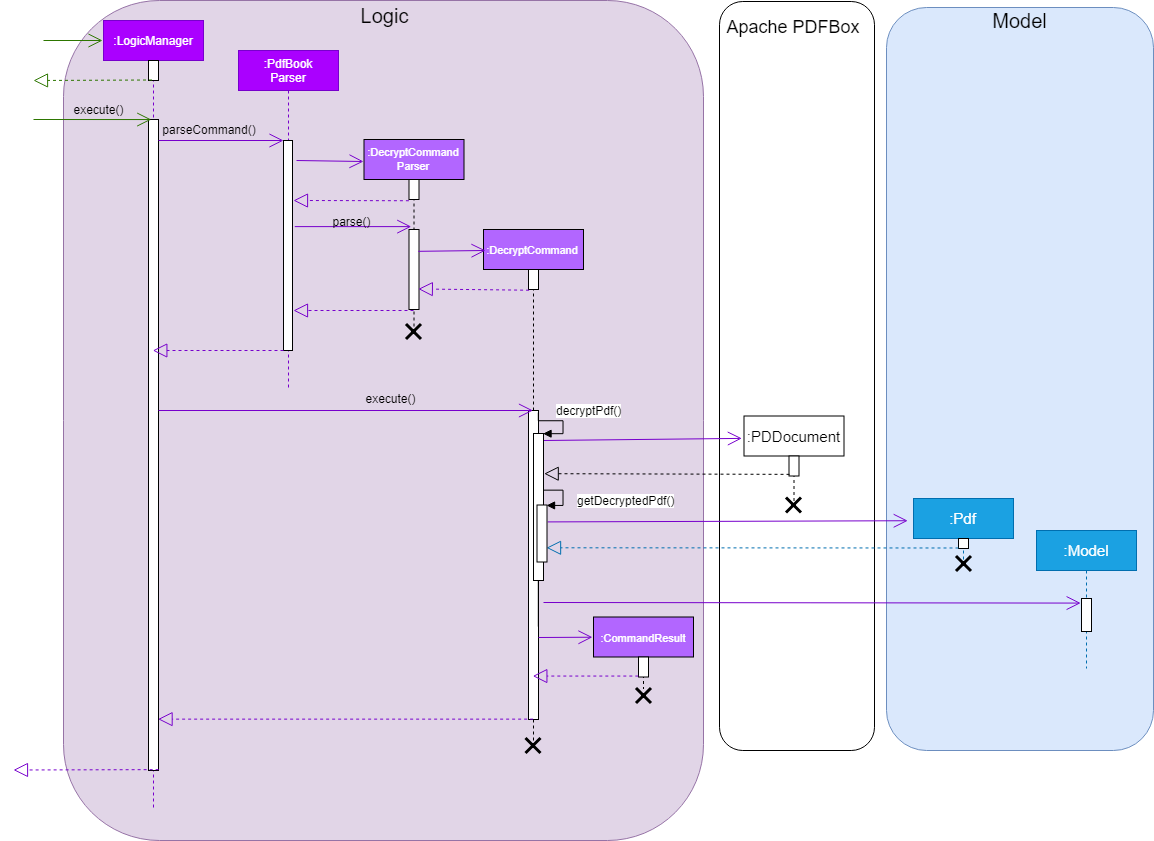

The diagram above was exported from draw.io. Its source (the exported page's mxGraphModel, read from the mxfile embedded in the PNG):
<mxGraphModel dx="834" dy="578" grid="1" gridSize="10" guides="1" tooltips="1" connect="1" arrows="1" fold="1" page="1" pageScale="1" pageWidth="850" pageHeight="1100" math="0" shadow="0">
  <root>
    <mxCell id="0" />
    <mxCell id="1" parent="0" />
    <mxCell id="IUnbvdnZWUxsvs4lfnMT-1" value="" style="rounded=1;whiteSpace=wrap;html=1;fontSize=12;" vertex="1" parent="1">
      <mxGeometry x="786" y="31" width="155" height="749" as="geometry" />
    </mxCell>
    <mxCell id="IUnbvdnZWUxsvs4lfnMT-2" value="" style="rounded=1;whiteSpace=wrap;html=1;fontSize=10;fillColor=#e1d5e7;strokeColor=#9673a6;" vertex="1" parent="1">
      <mxGeometry x="130" y="30" width="640" height="840" as="geometry" />
    </mxCell>
    <mxCell id="IUnbvdnZWUxsvs4lfnMT-3" value=":LogicManager" style="shape=umlLifeline;perimeter=lifelinePerimeter;whiteSpace=wrap;html=1;container=1;collapsible=0;recursiveResize=0;outlineConnect=0;fillColor=#aa00ff;strokeColor=#7700CC;fontColor=#ffffff;" vertex="1" parent="1">
      <mxGeometry x="170" y="50" width="100" height="790" as="geometry" />
    </mxCell>
    <mxCell id="IUnbvdnZWUxsvs4lfnMT-4" value="" style="html=1;points=[];perimeter=orthogonalPerimeter;fontSize=20;" vertex="1" parent="IUnbvdnZWUxsvs4lfnMT-3">
      <mxGeometry x="45" y="99" width="10" height="651" as="geometry" />
    </mxCell>
    <mxCell id="IUnbvdnZWUxsvs4lfnMT-5" value="" style="html=1;points=[];perimeter=orthogonalPerimeter;fontSize=20;" vertex="1" parent="IUnbvdnZWUxsvs4lfnMT-3">
      <mxGeometry x="45" y="40" width="10" height="20" as="geometry" />
    </mxCell>
    <mxCell id="IUnbvdnZWUxsvs4lfnMT-6" value=":PdfBook&lt;br&gt;Parser" style="shape=umlLifeline;perimeter=lifelinePerimeter;whiteSpace=wrap;html=1;container=1;collapsible=0;recursiveResize=0;outlineConnect=0;fillColor=#aa00ff;strokeColor=#7700CC;fontColor=#ffffff;" vertex="1" parent="1">
      <mxGeometry x="305" y="80" width="100" height="340" as="geometry" />
    </mxCell>
    <mxCell id="IUnbvdnZWUxsvs4lfnMT-7" value="" style="html=1;points=[];perimeter=orthogonalPerimeter;fontSize=20;" vertex="1" parent="IUnbvdnZWUxsvs4lfnMT-6">
      <mxGeometry x="45" y="90" width="9" height="210" as="geometry" />
    </mxCell>
    <mxCell id="IUnbvdnZWUxsvs4lfnMT-8" value="execute()" style="text;html=1;strokeColor=none;fillColor=none;align=center;verticalAlign=middle;whiteSpace=wrap;rounded=0;fontSize=12;" vertex="1" parent="1">
      <mxGeometry x="130" y="129" width="70" height="20" as="geometry" />
    </mxCell>
    <mxCell id="IUnbvdnZWUxsvs4lfnMT-9" value="Logic" style="text;html=1;strokeColor=none;fillColor=none;align=center;verticalAlign=middle;whiteSpace=wrap;rounded=0;fontSize=20;" vertex="1" parent="1">
      <mxGeometry x="430.5" y="35" width="40" height="20" as="geometry" />
    </mxCell>
    <mxCell id="IUnbvdnZWUxsvs4lfnMT-10" value="" style="endArrow=open;endFill=1;endSize=12;html=1;fillColor=#aa00ff;strokeColor=#7700CC;" edge="1" parent="1">
      <mxGeometry width="160" relative="1" as="geometry">
        <mxPoint x="225" y="170" as="sourcePoint" />
        <mxPoint x="350" y="170" as="targetPoint" />
      </mxGeometry>
    </mxCell>
    <mxCell id="IUnbvdnZWUxsvs4lfnMT-11" value="" style="endArrow=open;endFill=1;endSize=12;html=1;fontSize=20;entryX=0.286;entryY=0;entryDx=0;entryDy=0;entryPerimeter=0;fillColor=#60a917;strokeColor=#2D7600;" edge="1" parent="1" target="IUnbvdnZWUxsvs4lfnMT-4">
      <mxGeometry width="160" relative="1" as="geometry">
        <mxPoint x="100" y="149" as="sourcePoint" />
        <mxPoint x="150" y="150" as="targetPoint" />
      </mxGeometry>
    </mxCell>
    <mxCell id="IUnbvdnZWUxsvs4lfnMT-12" value="parseCommand()" style="text;html=1;strokeColor=none;fillColor=none;align=center;verticalAlign=middle;whiteSpace=wrap;rounded=0;fontSize=12;" vertex="1" parent="1">
      <mxGeometry x="240" y="149" width="71" height="20" as="geometry" />
    </mxCell>
    <mxCell id="IUnbvdnZWUxsvs4lfnMT-13" value="&lt;font style=&quot;font-size: 11px&quot; color=&quot;#ffffff&quot;&gt;:DecryptCommand&lt;br&gt;Parser&lt;/font&gt;" style="shape=umlLifeline;perimeter=lifelinePerimeter;whiteSpace=wrap;html=1;container=1;collapsible=0;recursiveResize=0;outlineConnect=0;fillColor=#B266FF;" vertex="1" parent="1">
      <mxGeometry x="430.5" y="169" width="100" height="190" as="geometry" />
    </mxCell>
    <mxCell id="IUnbvdnZWUxsvs4lfnMT-14" value="" style="html=1;points=[];perimeter=orthogonalPerimeter;fontSize=20;" vertex="1" parent="IUnbvdnZWUxsvs4lfnMT-13">
      <mxGeometry x="45" y="40" width="10" height="20" as="geometry" />
    </mxCell>
    <mxCell id="IUnbvdnZWUxsvs4lfnMT-15" value="" style="html=1;points=[];perimeter=orthogonalPerimeter;fontSize=20;" vertex="1" parent="IUnbvdnZWUxsvs4lfnMT-13">
      <mxGeometry x="45" y="90" width="10" height="80" as="geometry" />
    </mxCell>
    <mxCell id="IUnbvdnZWUxsvs4lfnMT-16" value="" style="endArrow=open;endFill=1;endSize=12;html=1;fontSize=20;fillColor=#aa00ff;strokeColor=#7700CC;" edge="1" parent="1">
      <mxGeometry width="160" relative="1" as="geometry">
        <mxPoint x="363" y="190" as="sourcePoint" />
        <mxPoint x="430" y="191.00000000000023" as="targetPoint" />
      </mxGeometry>
    </mxCell>
    <mxCell id="IUnbvdnZWUxsvs4lfnMT-17" value="" style="endArrow=block;dashed=1;endFill=0;endSize=12;html=1;fontSize=20;fillColor=#aa00ff;strokeColor=#7700CC;exitX=0.048;exitY=1.061;exitDx=0;exitDy=0;exitPerimeter=0;" edge="1" parent="1" source="IUnbvdnZWUxsvs4lfnMT-14">
      <mxGeometry width="160" relative="1" as="geometry">
        <mxPoint x="430" y="430" as="sourcePoint" />
        <mxPoint x="360" y="230" as="targetPoint" />
      </mxGeometry>
    </mxCell>
    <mxCell id="IUnbvdnZWUxsvs4lfnMT-18" value="" style="endArrow=open;endFill=1;endSize=12;html=1;fillColor=#aa00ff;strokeColor=#7700CC;startSize=7;entryX=1;entryY=0.75;entryDx=0;entryDy=0;exitX=0.033;exitY=0.75;exitDx=0;exitDy=0;exitPerimeter=0;" edge="1" parent="1" source="IUnbvdnZWUxsvs4lfnMT-19" target="IUnbvdnZWUxsvs4lfnMT-19">
      <mxGeometry width="160" relative="1" as="geometry">
        <mxPoint x="361" y="264.5" as="sourcePoint" />
        <mxPoint x="531" y="263.5" as="targetPoint" />
      </mxGeometry>
    </mxCell>
    <mxCell id="IUnbvdnZWUxsvs4lfnMT-19" value="parse()" style="text;html=1;strokeColor=none;fillColor=none;align=center;verticalAlign=middle;whiteSpace=wrap;rounded=0;fontSize=12;" vertex="1" parent="1">
      <mxGeometry x="357" y="241" width="121" height="20" as="geometry" />
    </mxCell>
    <mxCell id="IUnbvdnZWUxsvs4lfnMT-20" value="&lt;font style=&quot;font-size: 11px&quot;&gt;&lt;font color=&quot;#ffffff&quot;&gt;:DecryptCommand&lt;/font&gt;&lt;br&gt;&lt;/font&gt;" style="shape=umlLifeline;perimeter=lifelinePerimeter;whiteSpace=wrap;html=1;container=1;collapsible=0;recursiveResize=0;outlineConnect=0;fillColor=#B266FF;" vertex="1" parent="1">
      <mxGeometry x="550" y="259" width="100" height="511" as="geometry" />
    </mxCell>
    <mxCell id="IUnbvdnZWUxsvs4lfnMT-21" value="" style="html=1;points=[];perimeter=orthogonalPerimeter;fontSize=20;" vertex="1" parent="IUnbvdnZWUxsvs4lfnMT-20">
      <mxGeometry x="45" y="40" width="10" height="20" as="geometry" />
    </mxCell>
    <mxCell id="IUnbvdnZWUxsvs4lfnMT-22" value="" style="html=1;points=[];perimeter=orthogonalPerimeter;fontSize=20;" vertex="1" parent="IUnbvdnZWUxsvs4lfnMT-20">
      <mxGeometry x="45" y="181" width="10" height="309" as="geometry" />
    </mxCell>
    <mxCell id="IUnbvdnZWUxsvs4lfnMT-23" value="getDecryptedPdf()" style="edgeStyle=orthogonalEdgeStyle;html=1;align=left;spacingLeft=2;endArrow=block;rounded=0;entryX=1;entryY=0;fontSize=12;" edge="1" parent="IUnbvdnZWUxsvs4lfnMT-20" target="IUnbvdnZWUxsvs4lfnMT-58">
      <mxGeometry x="0.7813" y="10" relative="1" as="geometry">
        <mxPoint x="55" y="397" as="sourcePoint" />
        <Array as="points">
          <mxPoint x="55" y="261" />
          <mxPoint x="80" y="261" />
          <mxPoint x="80" y="276" />
        </Array>
        <mxPoint as="offset" />
      </mxGeometry>
    </mxCell>
    <mxCell id="IUnbvdnZWUxsvs4lfnMT-24" value="" style="endArrow=open;endFill=1;endSize=12;html=1;fillColor=#aa00ff;strokeColor=#7700CC;exitX=0.969;exitY=0.268;exitDx=0;exitDy=0;exitPerimeter=0;" edge="1" parent="1" source="IUnbvdnZWUxsvs4lfnMT-15">
      <mxGeometry width="160" relative="1" as="geometry">
        <mxPoint x="490" y="280" as="sourcePoint" />
        <mxPoint x="552" y="280" as="targetPoint" />
        <Array as="points" />
      </mxGeometry>
    </mxCell>
    <mxCell id="IUnbvdnZWUxsvs4lfnMT-25" value="" style="endArrow=block;dashed=1;endFill=0;endSize=12;html=1;fontSize=20;fillColor=#aa00ff;strokeColor=#7700CC;exitX=0.461;exitY=0.107;exitDx=0;exitDy=0;exitPerimeter=0;entryX=0.969;entryY=0.75;entryDx=0;entryDy=0;entryPerimeter=0;" edge="1" parent="1" target="IUnbvdnZWUxsvs4lfnMT-15">
      <mxGeometry width="160" relative="1" as="geometry">
        <mxPoint x="595.5714285714284" y="319.7142857142858" as="sourcePoint" />
        <mxPoint x="490" y="320" as="targetPoint" />
        <Array as="points" />
      </mxGeometry>
    </mxCell>
    <mxCell id="IUnbvdnZWUxsvs4lfnMT-26" value="" style="endArrow=block;dashed=1;endFill=0;endSize=12;html=1;fontSize=20;fillColor=#aa00ff;strokeColor=#7700CC;" edge="1" parent="1">
      <mxGeometry width="160" relative="1" as="geometry">
        <mxPoint x="480" y="340" as="sourcePoint" />
        <mxPoint x="360" y="340" as="targetPoint" />
      </mxGeometry>
    </mxCell>
    <mxCell id="IUnbvdnZWUxsvs4lfnMT-27" value="" style="shape=umlDestroy;whiteSpace=wrap;html=1;strokeWidth=3;fillColor=#B266FF;fontSize=20;" vertex="1" parent="1">
      <mxGeometry x="472.5" y="353.5" width="15" height="15" as="geometry" />
    </mxCell>
    <mxCell id="IUnbvdnZWUxsvs4lfnMT-28" value="" style="endArrow=block;dashed=1;endFill=0;endSize=12;html=1;fontSize=20;fillColor=#aa00ff;strokeColor=#7700CC;" edge="1" parent="1" target="IUnbvdnZWUxsvs4lfnMT-3">
      <mxGeometry width="160" relative="1" as="geometry">
        <mxPoint x="350" y="380" as="sourcePoint" />
        <mxPoint x="230" y="380" as="targetPoint" />
      </mxGeometry>
    </mxCell>
    <mxCell id="IUnbvdnZWUxsvs4lfnMT-29" value="" style="endArrow=open;endFill=1;endSize=12;html=1;fillColor=#aa00ff;strokeColor=#7700CC;" edge="1" parent="1" target="IUnbvdnZWUxsvs4lfnMT-20">
      <mxGeometry width="160" relative="1" as="geometry">
        <mxPoint x="225" y="440" as="sourcePoint" />
        <mxPoint x="443" y="440" as="targetPoint" />
      </mxGeometry>
    </mxCell>
    <mxCell id="IUnbvdnZWUxsvs4lfnMT-30" value="" style="endArrow=open;endFill=1;endSize=12;html=1;fontSize=20;fillColor=#60a917;strokeColor=#2D7600;" edge="1" parent="1">
      <mxGeometry width="160" relative="1" as="geometry">
        <mxPoint x="110" y="70" as="sourcePoint" />
        <mxPoint x="169" y="70" as="targetPoint" />
      </mxGeometry>
    </mxCell>
    <mxCell id="IUnbvdnZWUxsvs4lfnMT-31" value="" style="endArrow=block;dashed=1;endFill=0;endSize=12;html=1;fontSize=20;exitX=0.473;exitY=0.197;exitDx=0;exitDy=0;exitPerimeter=0;fillColor=#60a917;strokeColor=#2D7600;" edge="1" parent="1">
      <mxGeometry width="160" relative="1" as="geometry">
        <mxPoint x="218.5" y="109.5" as="sourcePoint" />
        <mxPoint x="100" y="110" as="targetPoint" />
      </mxGeometry>
    </mxCell>
    <mxCell id="IUnbvdnZWUxsvs4lfnMT-32" value="" style="rounded=1;whiteSpace=wrap;html=1;fillColor=#dae8fc;fontSize=12;strokeColor=#6c8ebf;" vertex="1" parent="1">
      <mxGeometry x="953" y="37" width="267" height="743" as="geometry" />
    </mxCell>
    <mxCell id="IUnbvdnZWUxsvs4lfnMT-33" value="Model" style="text;html=1;strokeColor=none;fillColor=none;align=center;verticalAlign=middle;whiteSpace=wrap;rounded=0;fontSize=20;" vertex="1" parent="1">
      <mxGeometry x="1066.5" y="40" width="40" height="20" as="geometry" />
    </mxCell>
    <mxCell id="IUnbvdnZWUxsvs4lfnMT-34" value="&lt;font&gt;&lt;font style=&quot;font-size: 15px&quot;&gt;:Pdf&lt;/font&gt;&lt;br&gt;&lt;/font&gt;" style="shape=umlLifeline;perimeter=lifelinePerimeter;whiteSpace=wrap;html=1;container=1;collapsible=0;recursiveResize=0;outlineConnect=0;fillColor=#1ba1e2;size=40;strokeColor=#006EAF;fontColor=#ffffff;" vertex="1" parent="1">
      <mxGeometry x="980" y="528" width="100" height="64" as="geometry" />
    </mxCell>
    <mxCell id="IUnbvdnZWUxsvs4lfnMT-35" value="" style="html=1;points=[];perimeter=orthogonalPerimeter;fontSize=20;" vertex="1" parent="IUnbvdnZWUxsvs4lfnMT-34">
      <mxGeometry x="45" y="40" width="10" height="10" as="geometry" />
    </mxCell>
    <mxCell id="IUnbvdnZWUxsvs4lfnMT-36" value="" style="endArrow=open;endFill=1;endSize=12;html=1;fillColor=#aa00ff;strokeColor=#7700CC;entryX=-0.021;entryY=0.251;entryDx=0;entryDy=0;entryPerimeter=0;" edge="1" parent="1" target="IUnbvdnZWUxsvs4lfnMT-38">
      <mxGeometry width="160" relative="1" as="geometry">
        <mxPoint x="610" y="470" as="sourcePoint" />
        <mxPoint x="696" y="470" as="targetPoint" />
      </mxGeometry>
    </mxCell>
    <mxCell id="IUnbvdnZWUxsvs4lfnMT-37" value="&lt;font style=&quot;font-size: 18px&quot;&gt;Apache PDFBox&lt;/font&gt;" style="text;html=1;strokeColor=none;fillColor=none;align=center;verticalAlign=middle;whiteSpace=wrap;rounded=0;fontSize=20;" vertex="1" parent="1">
      <mxGeometry x="772.5" y="45" width="175" height="20" as="geometry" />
    </mxCell>
    <mxCell id="IUnbvdnZWUxsvs4lfnMT-38" value="&lt;font&gt;&lt;font style=&quot;font-size: 15px&quot;&gt;:PDDocument&lt;/font&gt;&lt;br&gt;&lt;/font&gt;" style="shape=umlLifeline;perimeter=lifelinePerimeter;whiteSpace=wrap;html=1;container=1;collapsible=0;recursiveResize=0;outlineConnect=0;size=40;" vertex="1" parent="1">
      <mxGeometry x="810.5" y="445.5" width="100" height="89" as="geometry" />
    </mxCell>
    <mxCell id="IUnbvdnZWUxsvs4lfnMT-39" value="" style="html=1;points=[];perimeter=orthogonalPerimeter;fontSize=20;" vertex="1" parent="IUnbvdnZWUxsvs4lfnMT-38">
      <mxGeometry x="45" y="40" width="10" height="20" as="geometry" />
    </mxCell>
    <mxCell id="IUnbvdnZWUxsvs4lfnMT-45" value="" style="endArrow=block;dashed=1;endFill=0;endSize=12;html=1;fontSize=20;exitX=0.459;exitY=0.626;exitDx=0;exitDy=0;exitPerimeter=0;entryX=1.043;entryY=0.273;entryDx=0;entryDy=0;entryPerimeter=0;" edge="1" parent="1" target="IUnbvdnZWUxsvs4lfnMT-56">
      <mxGeometry width="160" relative="1" as="geometry">
        <mxPoint x="856" y="503.8571428571429" as="sourcePoint" />
        <mxPoint x="606" y="502.42857142857156" as="targetPoint" />
      </mxGeometry>
    </mxCell>
    <mxCell id="IUnbvdnZWUxsvs4lfnMT-46" value="" style="shape=umlDestroy;whiteSpace=wrap;html=1;strokeWidth=3;fillColor=#B266FF;fontSize=20;" vertex="1" parent="1">
      <mxGeometry x="852.5" y="527" width="15" height="15" as="geometry" />
    </mxCell>
    <mxCell id="IUnbvdnZWUxsvs4lfnMT-51" value="" style="endArrow=open;endFill=1;endSize=12;html=1;fillColor=#aa00ff;strokeColor=#7700CC;entryX=-0.059;entryY=0.341;entryDx=0;entryDy=0;entryPerimeter=0;exitX=1.036;exitY=0.292;exitDx=0;exitDy=0;exitPerimeter=0;" edge="1" parent="1" source="IUnbvdnZWUxsvs4lfnMT-58" target="IUnbvdnZWUxsvs4lfnMT-34">
      <mxGeometry width="160" relative="1" as="geometry">
        <mxPoint x="610" y="676" as="sourcePoint" />
        <mxPoint x="1047" y="676" as="targetPoint" />
      </mxGeometry>
    </mxCell>
    <mxCell id="IUnbvdnZWUxsvs4lfnMT-53" value="" style="endArrow=block;dashed=1;endFill=0;endSize=12;html=1;fontSize=20;fillColor=#1ba1e2;strokeColor=#006EAF;entryX=0.979;entryY=0.743;entryDx=0;entryDy=0;entryPerimeter=0;" edge="1" parent="1" target="IUnbvdnZWUxsvs4lfnMT-58">
      <mxGeometry width="160" relative="1" as="geometry">
        <mxPoint x="1025" y="577.5" as="sourcePoint" />
        <mxPoint x="624" y="577.5" as="targetPoint" />
      </mxGeometry>
    </mxCell>
    <mxCell id="IUnbvdnZWUxsvs4lfnMT-54" value="" style="shape=umlDestroy;whiteSpace=wrap;html=1;strokeWidth=3;fillColor=#B266FF;fontSize=20;" vertex="1" parent="1">
      <mxGeometry x="1022.5" y="585.5" width="15" height="15" as="geometry" />
    </mxCell>
    <mxCell id="IUnbvdnZWUxsvs4lfnMT-55" value="execute()" style="text;html=1;strokeColor=none;fillColor=none;align=center;verticalAlign=middle;whiteSpace=wrap;rounded=0;fontSize=12;" vertex="1" parent="1">
      <mxGeometry x="396" y="418" width="121" height="20" as="geometry" />
    </mxCell>
    <mxCell id="IUnbvdnZWUxsvs4lfnMT-56" value="" style="html=1;points=[];perimeter=orthogonalPerimeter;fontSize=12;" vertex="1" parent="1">
      <mxGeometry x="600" y="463" width="10" height="147" as="geometry" />
    </mxCell>
    <mxCell id="IUnbvdnZWUxsvs4lfnMT-57" value="decryptPdf()" style="edgeStyle=orthogonalEdgeStyle;html=1;align=left;spacingLeft=2;endArrow=block;rounded=0;entryX=1;entryY=0;fontSize=12;" edge="1" parent="1" target="IUnbvdnZWUxsvs4lfnMT-56">
      <mxGeometry x="-0.3231" y="10" relative="1" as="geometry">
        <mxPoint x="604.5" y="442.5" as="sourcePoint" />
        <Array as="points">
          <mxPoint x="605" y="450" />
          <mxPoint x="630" y="450" />
          <mxPoint x="630" y="463" />
        </Array>
        <mxPoint as="offset" />
      </mxGeometry>
    </mxCell>
    <mxCell id="IUnbvdnZWUxsvs4lfnMT-58" value="" style="html=1;points=[];perimeter=orthogonalPerimeter;fontSize=12;" vertex="1" parent="1">
      <mxGeometry x="603.5" y="534.5" width="10" height="57" as="geometry" />
    </mxCell>
    <mxCell id="IUnbvdnZWUxsvs4lfnMT-59" value="&lt;font&gt;&lt;font style=&quot;font-size: 15px&quot;&gt;:Model&lt;/font&gt;&lt;br&gt;&lt;/font&gt;" style="shape=umlLifeline;perimeter=lifelinePerimeter;whiteSpace=wrap;html=1;container=1;collapsible=0;recursiveResize=0;outlineConnect=0;fillColor=#1ba1e2;size=40;strokeColor=#006EAF;fontColor=#ffffff;" vertex="1" parent="1">
      <mxGeometry x="1103" y="560" width="100" height="138" as="geometry" />
    </mxCell>
    <mxCell id="IUnbvdnZWUxsvs4lfnMT-60" value="" style="html=1;points=[];perimeter=orthogonalPerimeter;fontSize=20;" vertex="1" parent="IUnbvdnZWUxsvs4lfnMT-59">
      <mxGeometry x="45" y="68" width="10" height="33" as="geometry" />
    </mxCell>
    <mxCell id="IUnbvdnZWUxsvs4lfnMT-61" value="" style="endArrow=open;endFill=1;endSize=12;html=1;fillColor=#aa00ff;strokeColor=#7700CC;entryX=0.438;entryY=0.524;entryDx=0;entryDy=0;entryPerimeter=0;" edge="1" parent="1" target="IUnbvdnZWUxsvs4lfnMT-59">
      <mxGeometry width="160" relative="1" as="geometry">
        <mxPoint x="610" y="632" as="sourcePoint" />
        <mxPoint x="1057" y="686" as="targetPoint" />
      </mxGeometry>
    </mxCell>
    <mxCell id="IUnbvdnZWUxsvs4lfnMT-62" value="&lt;span style=&quot;font-size: 11px&quot;&gt;&lt;font color=&quot;#ffffff&quot;&gt;:CommandResult&lt;/font&gt;&lt;/span&gt;&lt;br&gt;" style="shape=umlLifeline;perimeter=lifelinePerimeter;whiteSpace=wrap;html=1;container=1;collapsible=0;recursiveResize=0;outlineConnect=0;fillColor=#B266FF;" vertex="1" parent="1">
      <mxGeometry x="660" y="646.5" width="100" height="72" as="geometry" />
    </mxCell>
    <mxCell id="IUnbvdnZWUxsvs4lfnMT-63" value="" style="html=1;points=[];perimeter=orthogonalPerimeter;fontSize=20;" vertex="1" parent="IUnbvdnZWUxsvs4lfnMT-62">
      <mxGeometry x="45" y="40" width="10" height="20" as="geometry" />
    </mxCell>
    <mxCell id="IUnbvdnZWUxsvs4lfnMT-64" value="" style="endArrow=open;endFill=1;endSize=12;html=1;fillColor=#aa00ff;strokeColor=#7700CC;entryX=-0.016;entryY=0.287;entryDx=0;entryDy=0;entryPerimeter=0;" edge="1" parent="1" target="IUnbvdnZWUxsvs4lfnMT-62">
      <mxGeometry width="160" relative="1" as="geometry">
        <mxPoint x="605" y="667" as="sourcePoint" />
        <mxPoint x="659.1176470588234" y="847.3529411764707" as="targetPoint" />
        <Array as="points" />
      </mxGeometry>
    </mxCell>
    <mxCell id="IUnbvdnZWUxsvs4lfnMT-65" value="" style="endArrow=block;dashed=1;endFill=0;endSize=12;html=1;fontSize=20;fillColor=#aa00ff;strokeColor=#7700CC;exitX=0.448;exitY=0.324;exitDx=0;exitDy=0;exitPerimeter=0;" edge="1" parent="1">
      <mxGeometry width="160" relative="1" as="geometry">
        <mxPoint x="704.8235294117649" y="705.5588235294117" as="sourcePoint" />
        <mxPoint x="599.3235294117649" y="705.5588235294117" as="targetPoint" />
        <Array as="points" />
      </mxGeometry>
    </mxCell>
    <mxCell id="IUnbvdnZWUxsvs4lfnMT-66" value="" style="shape=umlDestroy;whiteSpace=wrap;html=1;strokeWidth=3;fillColor=#B266FF;fontSize=20;" vertex="1" parent="1">
      <mxGeometry x="702.5" y="717.5" width="15" height="15" as="geometry" />
    </mxCell>
    <mxCell id="IUnbvdnZWUxsvs4lfnMT-67" value="" style="endArrow=block;dashed=1;endFill=0;endSize=12;html=1;fontSize=20;fillColor=#aa00ff;strokeColor=#7700CC;exitX=0.435;exitY=0.753;exitDx=0;exitDy=0;exitPerimeter=0;" edge="1" parent="1">
      <mxGeometry width="160" relative="1" as="geometry">
        <mxPoint x="599.6428571428573" y="748.6428571428573" as="sourcePoint" />
        <mxPoint x="224.57142857142844" y="748.6428571428573" as="targetPoint" />
        <Array as="points" />
      </mxGeometry>
    </mxCell>
    <mxCell id="IUnbvdnZWUxsvs4lfnMT-68" value="" style="shape=umlDestroy;whiteSpace=wrap;html=1;strokeWidth=3;fillColor=#B266FF;fontSize=20;" vertex="1" parent="1">
      <mxGeometry x="592" y="767.5" width="15" height="15" as="geometry" />
    </mxCell>
    <mxCell id="IUnbvdnZWUxsvs4lfnMT-69" value="" style="endArrow=block;dashed=1;endFill=0;endSize=12;html=1;fontSize=20;fillColor=#aa00ff;strokeColor=#7700CC;exitX=0.435;exitY=0.753;exitDx=0;exitDy=0;exitPerimeter=0;" edge="1" parent="1">
      <mxGeometry width="160" relative="1" as="geometry">
        <mxPoint x="225.14285714285734" y="799.1428571428573" as="sourcePoint" />
        <mxPoint x="80" y="799.5" as="targetPoint" />
        <Array as="points" />
      </mxGeometry>
    </mxCell>
  </root>
</mxGraphModel>